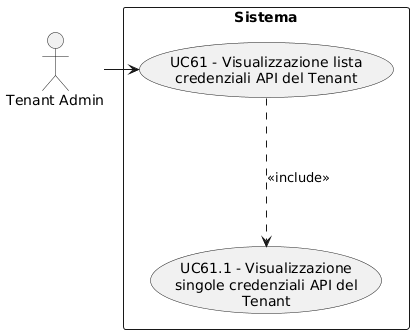

The diagram above was rendered by PlantUML. Its source (embedded in the PNG):
@startuml
skinparam wrapWidth 200
skinparam MaxMessageSize 150
top to bottom direction
skinparam packageStyle rectangle

actor "Tenant Admin" as CA_tenant_adm

rectangle "Sistema" {
    usecase "UC61 - Visualizzazione lista credenziali API del Tenant" as visualizzazione_lista_api
    usecase "UC61.1 - Visualizzazione singole credenziali API del Tenant" as visualizzazione_singole_api
}

CA_tenant_adm -right-> visualizzazione_lista_api
visualizzazione_lista_api -down..> visualizzazione_singole_api : <<include>>
@enduml